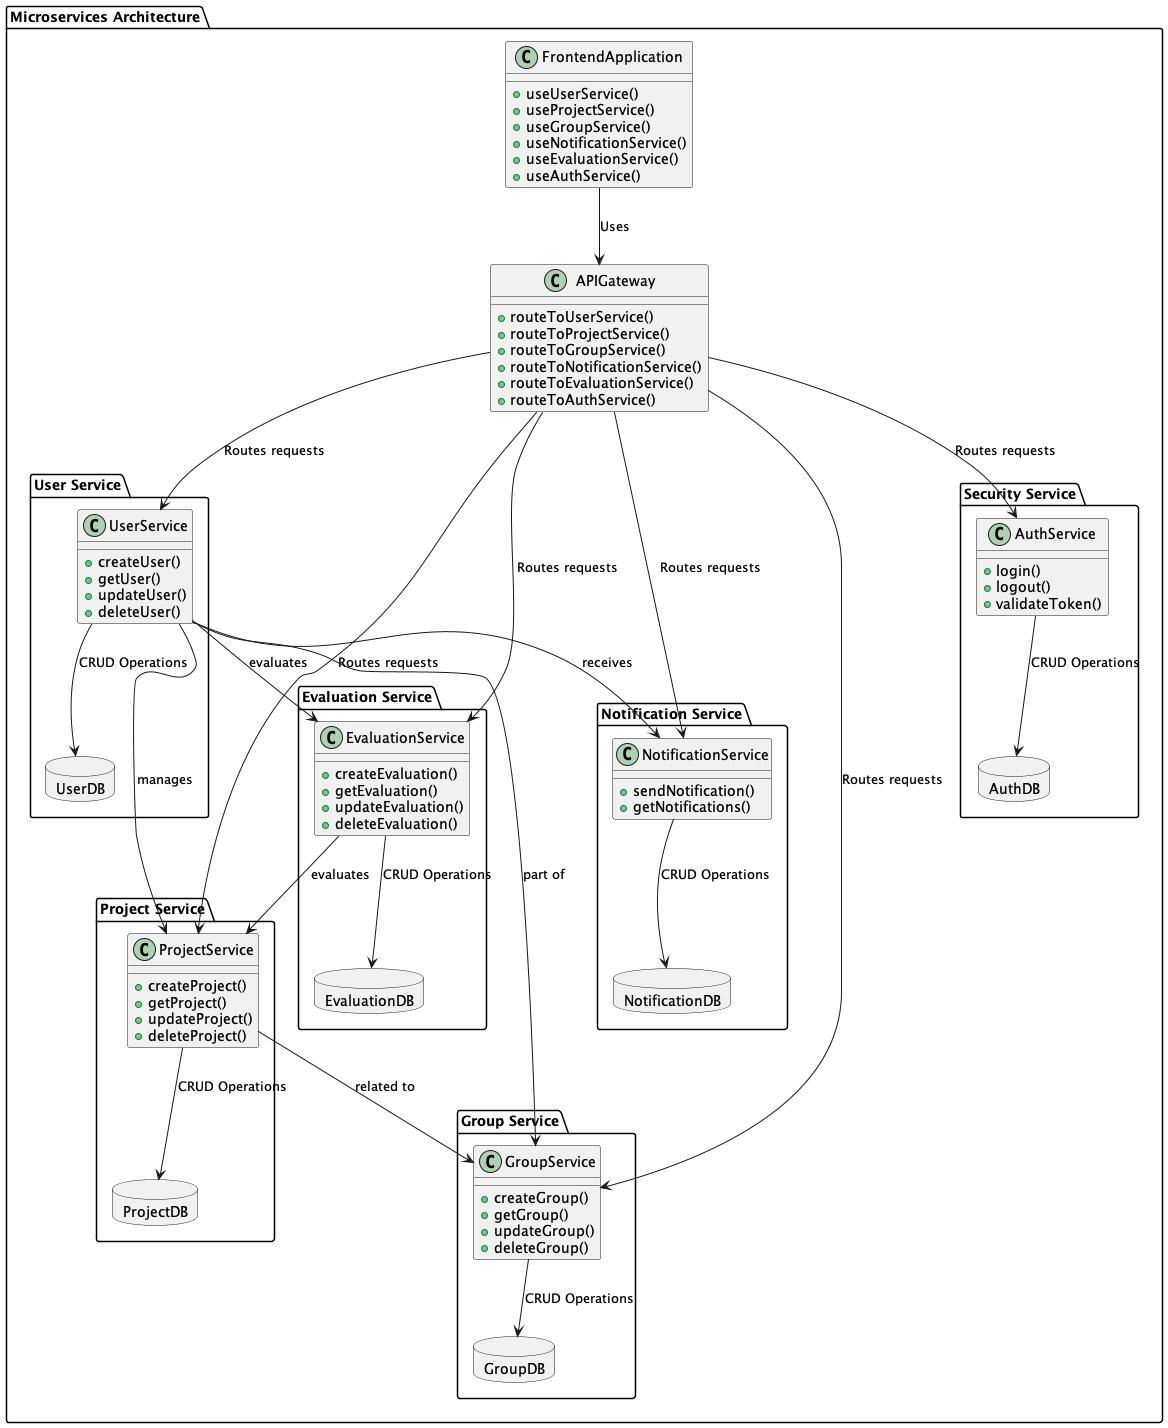

The diagram above was rendered by PlantUML. Its source (embedded in the PNG):
@startuml

package "Microservices Architecture" {

    package "User Service" {
        class UserService {
            + createUser()
            + getUser()
            + updateUser()
            + deleteUser()
        }

        database "UserDB" {
        }
    }

    package "Project Service" {
        class ProjectService {
            + createProject()
            + getProject()
            + updateProject()
            + deleteProject()
        }

        database "ProjectDB" {
        }
    }

    package "Group Service" {
        class GroupService {
            + createGroup()
            + getGroup()
            + updateGroup()
            + deleteGroup()
        }

        database "GroupDB" {
        }
    }

    package "Notification Service" {
        class NotificationService {
            + sendNotification()
            + getNotifications()
        }

        database "NotificationDB" {
        }
    }

    package "Evaluation Service" {
        class EvaluationService {
            + createEvaluation()
            + getEvaluation()
            + updateEvaluation()
            + deleteEvaluation()
        }

        database "EvaluationDB" {
        }
    }

    package "Security Service" {
        class AuthService {
            + login()
            + logout()
            + validateToken()
        }

        database "AuthDB" {
        }
    }

    class FrontendApplication {
        + useUserService()
        + useProjectService()
        + useGroupService()
        + useNotificationService()
        + useEvaluationService()
        + useAuthService()
    }

    class APIGateway {
        + routeToUserService()
        + routeToProjectService()
        + routeToGroupService()
        + routeToNotificationService()
        + routeToEvaluationService()
        + routeToAuthService()
    }

    FrontendApplication --> APIGateway : Uses
    APIGateway --> UserService : Routes requests
    APIGateway --> ProjectService : Routes requests
    APIGateway --> GroupService : Routes requests
    APIGateway --> NotificationService : Routes requests
    APIGateway --> EvaluationService : Routes requests
    APIGateway --> AuthService : Routes requests

    UserService --> UserDB : CRUD Operations
    ProjectService --> ProjectDB : CRUD Operations
    GroupService --> GroupDB : CRUD Operations
    NotificationService --> NotificationDB : CRUD Operations
    EvaluationService --> EvaluationDB : CRUD Operations
    AuthService --> AuthDB : CRUD Operations

    UserService --> ProjectService : manages
    UserService --> GroupService : part of
    UserService --> NotificationService : receives
    UserService --> EvaluationService : evaluates

    ProjectService --> GroupService : related to
    EvaluationService --> ProjectService : evaluates
}

@enduml